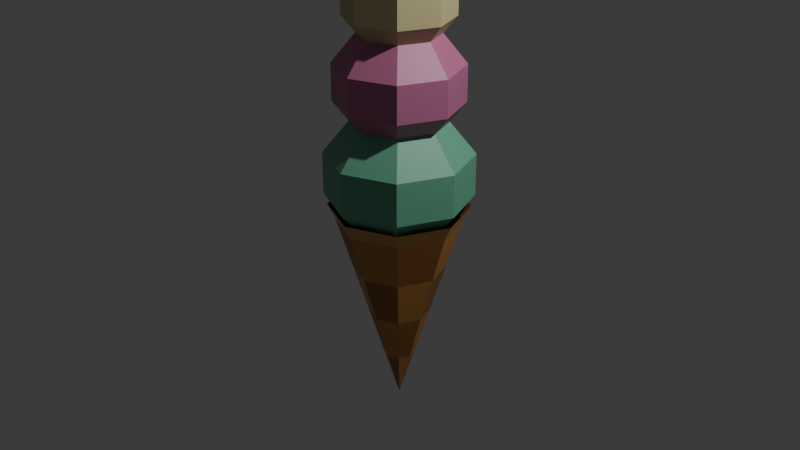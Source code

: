 # Source: gelato_cone.blend  (saved by Blender 5.2.45; exported with 4.5.12 LTS)
import bpy
from mathutils import Matrix  # noqa: F401  (used for matrix-valued properties, if any)

bpy.ops.wm.read_factory_settings(use_empty=True)
scene = bpy.context.scene
scene.name = 'Scene'

# ---- collections
col_collection = bpy.data.collections.new('Collection'); scene.collection.children.link(col_collection)

# ---- materials (node trees are filled in below, after node groups)
mat_waffle_200_140_70 = bpy.data.materials.new('Waffle 200,140,70')
mat_waffle_dark_160_105_50 = bpy.data.materials.new('Waffle dark 160,105,50')
mat_rim_214_160_90 = bpy.data.materials.new('Rim 214,160,90')
mat_scoop_mint_110_180_150 = bpy.data.materials.new('Scoop mint 110,180,150')
mat_scoop_strawberry_190_110_150 = bpy.data.materials.new('Scoop strawberry 190,110,150')
mat_scoop_vanilla_200_190_140 = bpy.data.materials.new('Scoop vanilla 200,190,140')
mat_cherry_220_40_60 = bpy.data.materials.new('Cherry 220,40,60')
mat_stem_90_140_60 = bpy.data.materials.new('Stem 90,140,60')

# ---- material node trees
mat_waffle_200_140_70.use_nodes = True; mat_waffle_200_140_70.node_tree.nodes.clear()
_N = mat_waffle_200_140_70.node_tree.nodes; _L = mat_waffle_200_140_70.node_tree.links
n0 = _N.new('ShaderNodeBsdfPrincipled'); n0.name = 'Principled BSDF'; n0.location = (-200, 100)
n0.inputs[0].default_value = (0.5776, 0.2623, 0.06125, 1.0)
n0.inputs[10].default_value = 0.005
n1 = _N.new('ShaderNodeOutputMaterial'); n1.name = 'Material Output'; n1.location = (200, 100)
_L.new(n0.outputs[0], n1.inputs[0])
n1.is_active_output = True
mat_waffle_dark_160_105_50.use_nodes = True; mat_waffle_dark_160_105_50.node_tree.nodes.clear()
_N = mat_waffle_dark_160_105_50.node_tree.nodes; _L = mat_waffle_dark_160_105_50.node_tree.links
n0 = _N.new('ShaderNodeBsdfPrincipled'); n0.name = 'Principled BSDF'; n0.location = (-200, 100)
n0.inputs[0].default_value = (0.3515, 0.1413, 0.0319, 1.0)
n0.inputs[10].default_value = 0.005
n1 = _N.new('ShaderNodeOutputMaterial'); n1.name = 'Material Output'; n1.location = (200, 100)
_L.new(n0.outputs[0], n1.inputs[0])
n1.is_active_output = True
mat_rim_214_160_90.use_nodes = True; mat_rim_214_160_90.node_tree.nodes.clear()
_N = mat_rim_214_160_90.node_tree.nodes; _L = mat_rim_214_160_90.node_tree.links
n0 = _N.new('ShaderNodeBsdfPrincipled'); n0.name = 'Principled BSDF'; n0.location = (-200, 100)
n0.inputs[0].default_value = (0.6724, 0.3515, 0.1022, 1.0)
n0.inputs[10].default_value = 0.005
n1 = _N.new('ShaderNodeOutputMaterial'); n1.name = 'Material Output'; n1.location = (200, 100)
_L.new(n0.outputs[0], n1.inputs[0])
n1.is_active_output = True
mat_scoop_mint_110_180_150.use_nodes = True; mat_scoop_mint_110_180_150.node_tree.nodes.clear()
_N = mat_scoop_mint_110_180_150.node_tree.nodes; _L = mat_scoop_mint_110_180_150.node_tree.links
n0 = _N.new('ShaderNodeBsdfPrincipled'); n0.name = 'Principled BSDF'; n0.location = (-200, 100)
n0.inputs[0].default_value = (0.1559, 0.4564, 0.305, 1.0)
n0.inputs[10].default_value = 0.005
n1 = _N.new('ShaderNodeOutputMaterial'); n1.name = 'Material Output'; n1.location = (200, 100)
_L.new(n0.outputs[0], n1.inputs[0])
n1.is_active_output = True
mat_scoop_strawberry_190_110_150.use_nodes = True; mat_scoop_strawberry_190_110_150.node_tree.nodes.clear()
_N = mat_scoop_strawberry_190_110_150.node_tree.nodes; _L = mat_scoop_strawberry_190_110_150.node_tree.links
n0 = _N.new('ShaderNodeBsdfPrincipled'); n0.name = 'Principled BSDF'; n0.location = (-200, 100)
n0.inputs[0].default_value = (0.5149, 0.1559, 0.305, 1.0)
n0.inputs[10].default_value = 0.005
n1 = _N.new('ShaderNodeOutputMaterial'); n1.name = 'Material Output'; n1.location = (200, 100)
_L.new(n0.outputs[0], n1.inputs[0])
n1.is_active_output = True
mat_scoop_vanilla_200_190_140.use_nodes = True; mat_scoop_vanilla_200_190_140.node_tree.nodes.clear()
_N = mat_scoop_vanilla_200_190_140.node_tree.nodes; _L = mat_scoop_vanilla_200_190_140.node_tree.links
n0 = _N.new('ShaderNodeBsdfPrincipled'); n0.name = 'Principled BSDF'; n0.location = (-200, 100)
n0.inputs[0].default_value = (0.5776, 0.5149, 0.2623, 1.0)
n0.inputs[10].default_value = 0.005
n1 = _N.new('ShaderNodeOutputMaterial'); n1.name = 'Material Output'; n1.location = (200, 100)
_L.new(n0.outputs[0], n1.inputs[0])
n1.is_active_output = True
mat_cherry_220_40_60.use_nodes = True; mat_cherry_220_40_60.node_tree.nodes.clear()
_N = mat_cherry_220_40_60.node_tree.nodes; _L = mat_cherry_220_40_60.node_tree.links
n0 = _N.new('ShaderNodeBsdfPrincipled'); n0.name = 'Principled BSDF'; n0.location = (-200, 100)
n0.inputs[0].default_value = (0.7157, 0.02122, 0.04519, 1.0)
n0.inputs[10].default_value = 0.005
n1 = _N.new('ShaderNodeOutputMaterial'); n1.name = 'Material Output'; n1.location = (200, 100)
_L.new(n0.outputs[0], n1.inputs[0])
n1.is_active_output = True
mat_stem_90_140_60.use_nodes = True; mat_stem_90_140_60.node_tree.nodes.clear()
_N = mat_stem_90_140_60.node_tree.nodes; _L = mat_stem_90_140_60.node_tree.links
n0 = _N.new('ShaderNodeBsdfPrincipled'); n0.name = 'Principled BSDF'; n0.location = (-200, 100)
n0.inputs[0].default_value = (0.1022, 0.2623, 0.04519, 1.0)
n0.inputs[10].default_value = 0.005
n1 = _N.new('ShaderNodeOutputMaterial'); n1.name = 'Material Output'; n1.location = (200, 100)
_L.new(n0.outputs[0], n1.inputs[0])
n1.is_active_output = True

# ---- world
world_world = bpy.data.worlds.new('World'); scene.world = world_world
world_world.use_nodes = True; world_world.node_tree.nodes.clear()
_N = world_world.node_tree.nodes; _L = world_world.node_tree.links
n0 = _N.new('ShaderNodeOutputWorld'); n0.name = 'World Output'; n0.location = (200, 100)
n1 = _N.new('ShaderNodeBackground'); n1.name = 'Background'; n1.location = (-200, 100)
n1.inputs[0].default_value = (0.05088, 0.05088, 0.05088, 1.0)
_L.new(n1.outputs[0], n0.inputs[0])
n0.is_active_output = True
world_world.color = (0.05088, 0.05088, 0.05088)
world_world.sun_shadow_jitter_overblur = 0.0

# ---- cameras
cam_camera = bpy.data.cameras.new('Camera')
cam_camera.clip_end = 100.0
cam_camera.ortho_scale = 7.314

# ---- lights
light_light = bpy.data.lights.new('Light', 'POINT')
light_light.energy = 1000.0
light_light.shadow_soft_size = 0.1

# ---- meshes
me_cylinder = bpy.data.meshes.new('Cylinder')
me_cylinder.from_pydata([(-0.65, 0.0, 0.0), (0.0, 0.65, 0.0), (9.313e-10, 0.0, -2.1), (0.4596, 0.4596, 0.0), (-0.4596, -0.4596, 0.0), (0.65, 0.0, 0.0), (0.0, -0.65, 0.0), (0.4596, -0.4596, 0.0), (0.4596, -0.4596, 0.0), (0.0, -0.65, 0.0), (0.65, 0.0, 0.0), (-0.4596, -0.4596, 0.0), (0.0, 0.65, 0.0), (-0.65, 0.0, 0.0), (0.4596, 0.4596, 0.0), (-0.4596, 0.4596, 0.0), (2.794e-09, 0.1625, -1.575), (1.863e-09, 0.325, -1.05), (9.313e-10, 0.4875, -0.525), (0.3447, 0.3447, -0.525), (0.2298, 0.2298, -1.05), (0.1149, 0.1149, -1.575), (0.4875, 0.0, -0.525), (0.325, 0.0, -1.05), (0.1625, 0.0, -1.575), (0.3447, -0.3447, -0.525), (0.2298, -0.2298, -1.05), (0.1149, -0.1149, -1.575), (9.313e-10, -0.4875, -0.525), (1.863e-09, -0.325, -1.05), (2.794e-09, -0.1625, -1.575), (-0.3447, -0.3447, -0.525), (-0.2298, -0.2298, -1.05), (-0.1149, -0.1149, -1.575), (-0.4875, 0.0, -0.525), (-0.325, 0.0, -1.05), (-0.1625, 0.0, -1.575), (-0.3447, 0.3447, -0.525), (-0.2298, 0.2298, -1.05), (-0.1149, 0.1149, -1.575), (-0.4596, 0.4596, 0.0), (0.0, 0.65, 0.0), (-0.4596, 0.4596, 0.0), (-0.65, 0.0, 0.0), (-0.4596, -0.4596, 0.0), (0.0, -0.65, 0.0), (0.4596, -0.4596, 0.0), (0.65, 0.0, 0.0), (0.4596, 0.4596, 0.0), (-0.4596, -0.4596, 0.0), (0.0, -0.65, 0.0), (-0.65, 0.0, 0.0), (-0.4596, 0.4596, 0.0), (0.0, 0.65, 0.0), (0.4596, -0.4596, 0.0), (0.65, 0.0, 0.0), (0.4596, 0.4596, 0.0), (-0.4596, -0.4596, 0.0), (0.0, -0.65, 0.0), (-0.65, 0.0, 0.0), (-0.4596, 0.4596, 0.0), (0.0, 0.65, 0.0), (0.4596, -0.4596, 0.0), (0.65, 0.0, 0.0), (0.4596, 0.4596, 0.0), (-0.5148, -0.5148, 0.16), (4.47e-10, -0.728, 0.16), (-0.728, 0.0, 0.16), (-0.5148, 0.5148, 0.16), (4.47e-10, 0.728, 0.16), (0.5148, -0.5148, 0.16), (0.728, 0.0, 0.16), (0.5148, 0.5148, 0.16), (0.0, 0.0, 1.22), (0.0, 0.4702, 1.082), (0.0, 0.4702, -0.08249), (0.0, 0.0, -0.22), (0.3325, 0.3325, 1.082), (0.538, 0.538, 0.7225), (0.538, 0.538, 0.2775), (0.3325, 0.3325, -0.08249), (0.4702, 0.0, 1.082), (0.7608, 0.0, 0.7225), (0.7608, 0.0, 0.2775), (0.4702, 0.0, -0.08249), (0.3325, -0.3325, 1.082), (0.538, -0.538, 0.7225), (0.538, -0.538, 0.2775), (0.3325, -0.3325, -0.08249), (0.0, -0.4702, 1.082), (0.0, -0.7608, 0.7225), (0.0, -0.7608, 0.2775), (0.0, -0.4702, -0.08249), (-0.3325, -0.3325, 1.082), (-0.538, -0.538, 0.7225), (-0.538, -0.538, 0.2775), (-0.3325, -0.3325, -0.08249), (-0.4702, 0.0, 1.082), (-0.7608, 0.0, 0.7225), (-0.7608, 0.0, 0.2775), (-0.4702, 0.0, -0.08249), (-0.3325, 0.3325, 1.082), (-0.538, 0.538, 0.7225), (-0.538, 0.538, 0.2775), (-0.3325, 0.3325, -0.08249), (0.0, 0.7608, 0.7225), (0.0, 0.7608, 0.2775), (0.0, 0.0, 2.069), (0.0, 0.4044, 1.951), (0.0, 0.4044, 0.9491), (0.0, 0.0, 0.8308), (0.286, 0.286, 1.951), (0.4627, 0.4627, 1.641), (0.4627, 0.4627, 1.259), (0.286, 0.286, 0.9491), (0.4044, 0.0, 1.951), (0.6543, 0.0, 1.641), (0.6543, 0.0, 1.259), (0.4044, 0.0, 0.9491), (0.286, -0.286, 1.951), (0.4627, -0.4627, 1.641), (0.4627, -0.4627, 1.259), (0.286, -0.286, 0.9491), (0.0, -0.4044, 1.951), (0.0, -0.6543, 1.641), (0.0, -0.6543, 1.259), (0.0, -0.4044, 0.9491), (-0.286, -0.286, 1.951), (-0.4627, -0.4627, 1.641), (-0.4627, -0.4627, 1.259), (-0.286, -0.286, 0.9491), (-0.4044, 0.0, 1.951), (-0.6543, 0.0, 1.641), (-0.6543, 0.0, 1.259), (-0.4044, 0.0, 0.9491), (-0.286, 0.286, 1.951), (-0.4627, 0.4627, 1.641), (-0.4627, 0.4627, 1.259), (-0.286, 0.286, 0.9491), (0.0, 0.6543, 1.641), (0.0, 0.6543, 1.259), (0.0, 0.0, 2.79), (0.0, 0.3397, 2.691), (0.0, 0.3397, 1.849), (0.0, 0.0, 1.75), (0.2402, 0.2402, 2.691), (0.3887, 0.3887, 2.431), (0.3887, 0.3887, 2.109), (0.2402, 0.2402, 1.849), (0.3397, 0.0, 2.691), (0.5496, 0.0, 2.431), (0.5496, 0.0, 2.109), (0.3397, 0.0, 1.849), (0.2402, -0.2402, 2.691), (0.3887, -0.3887, 2.431), (0.3887, -0.3887, 2.109), (0.2402, -0.2402, 1.849), (0.0, -0.3397, 2.691), (0.0, -0.5496, 2.431), (0.0, -0.5496, 2.109), (0.0, -0.3397, 1.849), (-0.2402, -0.2402, 2.691), (-0.3887, -0.3887, 2.431), (-0.3887, -0.3887, 2.109), (-0.2402, -0.2402, 1.849), (-0.3397, 0.0, 2.691), (-0.5496, 0.0, 2.431), (-0.5496, 0.0, 2.109), (-0.3397, 0.0, 1.849), (-0.2402, 0.2402, 2.691), (-0.3887, 0.3887, 2.431), (-0.3887, 0.3887, 2.109), (-0.2402, 0.2402, 1.849), (0.0, 0.5496, 2.431), (0.0, 0.5496, 2.109), (0.0, 0.0, 2.683), (0.1447, -0.1051, 2.794), (-0.05528, -0.1701, 2.794), (-0.1789, 0.0, 2.794), (-0.05528, 0.1701, 2.794), (0.1447, 0.1051, 2.794), (0.05528, -0.1701, 2.973), (-0.1447, -0.1051, 2.973), (-0.1447, 0.1051, 2.973), (0.05528, 0.1701, 2.973), (0.1789, 0.0, 2.973), (0.0, 0.0, 3.083), (0.0005901, 0.025, 3.067), (0.0674, 0.025, 3.316), (0.02434, 0.0, 3.061), (0.09115, 0.0, 3.31), (0.0005901, -0.025, 3.067), (0.0674, -0.025, 3.316), (-0.02316, 0.0, 3.073), (0.04365, 0.0, 3.323)], [], [(18, 1, 3, 19), (19, 3, 5, 22), (22, 5, 7, 25), (25, 7, 9, 28), (28, 9, 11, 31), (31, 11, 13, 34), (9, 7, 8, 6), (34, 13, 15, 37), (37, 15, 1, 18), (3, 1, 12, 14), (2, 39, 16), (39, 38, 17, 16), (38, 37, 18, 17), (2, 36, 39), (36, 35, 38, 39), (35, 34, 37, 38), (2, 33, 36), (33, 32, 35, 36), (32, 31, 34, 35), (2, 30, 33), (30, 29, 32, 33), (29, 28, 31, 32), (2, 27, 30), (27, 26, 29, 30), (26, 25, 28, 29), (2, 24, 27), (24, 23, 26, 27), (23, 22, 25, 26), (2, 21, 24), (21, 20, 23, 24), (20, 19, 22, 23), (2, 16, 21), (16, 17, 20, 21), (17, 18, 19, 20), (1, 15, 40, 12), (11, 9, 6, 4), (5, 3, 14, 10), (15, 13, 0, 40), (0, 4, 44, 43), (7, 5, 10, 8), (13, 11, 4, 0), (44, 45, 50, 49), (40, 0, 43, 42), (10, 14, 48, 47), (6, 8, 46, 45), (14, 12, 41, 48), (12, 40, 42, 41), (8, 10, 47, 46), (4, 6, 45, 44), (54, 55, 63, 62), (47, 48, 56, 55), (45, 46, 54, 50), (41, 42, 52, 53), (48, 41, 53, 56), (46, 47, 55, 54), (42, 43, 51, 52), (43, 44, 49, 51), (57, 58, 66, 65), (53, 52, 60, 61), (51, 49, 57, 59), (55, 56, 64, 63), (50, 54, 62, 58), (52, 51, 59, 60), (49, 50, 58, 57), (56, 53, 61, 64), (64, 61, 69, 72), (62, 63, 71, 70), (61, 60, 68, 69), (59, 57, 65, 67), (63, 64, 72, 71), (58, 62, 70, 66), (60, 59, 67, 68), (76, 75, 80), (106, 105, 78, 79), (74, 73, 77), (75, 106, 79, 80), (105, 74, 77, 78), (78, 77, 81, 82), (76, 80, 84), (79, 78, 82, 83), (77, 73, 81), (80, 79, 83, 84), (82, 81, 85, 86), (76, 84, 88), (83, 82, 86, 87), (81, 73, 85), (84, 83, 87, 88), (86, 85, 89, 90), (76, 88, 92), (87, 86, 90, 91), (85, 73, 89), (88, 87, 91, 92), (90, 89, 93, 94), (76, 92, 96), (91, 90, 94, 95), (89, 73, 93), (92, 91, 95, 96), (94, 93, 97, 98), (76, 96, 100), (95, 94, 98, 99), (93, 73, 97), (96, 95, 99, 100), (98, 97, 101, 102), (76, 100, 104), (99, 98, 102, 103), (97, 73, 101), (100, 99, 103, 104), (102, 101, 74, 105), (76, 104, 75), (103, 102, 105, 106), (101, 73, 74), (104, 103, 106, 75), (110, 109, 114), (140, 139, 112, 113), (108, 107, 111), (109, 140, 113, 114), (139, 108, 111, 112), (112, 111, 115, 116), (110, 114, 118), (113, 112, 116, 117), (111, 107, 115), (114, 113, 117, 118), (116, 115, 119, 120), (110, 118, 122), (117, 116, 120, 121), (115, 107, 119), (118, 117, 121, 122), (120, 119, 123, 124), (110, 122, 126), (121, 120, 124, 125), (119, 107, 123), (122, 121, 125, 126), (124, 123, 127, 128), (110, 126, 130), (125, 124, 128, 129), (123, 107, 127), (126, 125, 129, 130), (128, 127, 131, 132), (110, 130, 134), (129, 128, 132, 133), (127, 107, 131), (130, 129, 133, 134), (132, 131, 135, 136), (110, 134, 138), (133, 132, 136, 137), (131, 107, 135), (134, 133, 137, 138), (136, 135, 108, 139), (110, 138, 109), (137, 136, 139, 140), (135, 107, 108), (138, 137, 140, 109), (144, 143, 148), (174, 173, 146, 147), (142, 141, 145), (143, 174, 147, 148), (173, 142, 145, 146), (146, 145, 149, 150), (144, 148, 152), (147, 146, 150, 151), (145, 141, 149), (148, 147, 151, 152), (150, 149, 153, 154), (144, 152, 156), (151, 150, 154, 155), (149, 141, 153), (152, 151, 155, 156), (154, 153, 157, 158), (144, 156, 160), (155, 154, 158, 159), (153, 141, 157), (156, 155, 159, 160), (158, 157, 161, 162), (144, 160, 164), (159, 158, 162, 163), (157, 141, 161), (160, 159, 163, 164), (162, 161, 165, 166), (144, 164, 168), (163, 162, 166, 167), (161, 141, 165), (164, 163, 167, 168), (166, 165, 169, 170), (144, 168, 172), (167, 166, 170, 171), (165, 141, 169), (168, 167, 171, 172), (170, 169, 142, 173), (144, 172, 143), (171, 170, 173, 174), (169, 141, 142), (172, 171, 174, 143), (175, 176, 177), (176, 175, 180), (175, 177, 178), (175, 178, 179), (175, 179, 180), (176, 180, 185), (177, 176, 181), (178, 177, 182), (179, 178, 183), (180, 179, 184), (176, 185, 181), (177, 181, 182), (178, 182, 183), (179, 183, 184), (180, 184, 185), (181, 185, 186), (182, 181, 186), (183, 182, 186), (184, 183, 186), (185, 184, 186), (187, 188, 190, 189), (189, 190, 192, 191), (190, 188, 194, 192), (191, 192, 194, 193), (193, 194, 188, 187), (187, 189, 191, 193)])
me_cylinder.polygons.foreach_set('material_index', [1, 0, 1, 0, 1, 0, 0, 1, 0, 0, 1, 0, 1, 0, 1, 0, 1, 0, 1, 0, 1, 0, 1, 0, 1, 0, 1, 0, 1, 0, 1, 0, 1, 0, 0, 0, 0, 0, 0, 0, 0, 0, 0, 0, 0, 0, 0, 0, 0, 0, 0, 0, 0, 0, 0, 0, 0, 2, 0, 0, 0, 0, 0, 0, 0, 2, 2, 2, 2, 2, 2, 2, 3, 3, 3, 3, 3, 3, 3, 3, 3, 3, 3, 3, 3, 3, 3, 3, 3, 3, 3, 3, 3, 3, 3, 3, 3, 3, 3, 3, 3, 3, 3, 3, 3, 3, 3, 3, 3, 3, 3, 3, 4, 4, 4, 4, 4, 4, 4, 4, 4, 4, 4, 4, 4, 4, 4, 4, 4, 4, 4, 4, 4, 4, 4, 4, 4, 4, 4, 4, 4, 4, 4, 4, 4, 4, 4, 4, 4, 4, 4, 4, 5, 5, 5, 5, 5, 5, 5, 5, 5, 5, 5, 5, 5, 5, 5, 5, 5, 5, 5, 5, 5, 5, 5, 5, 5, 5, 5, 5, 5, 5, 5, 5, 5, 5, 5, 5, 5, 5, 5, 5, 6, 6, 6, 6, 6, 6, 6, 6, 6, 6, 6, 6, 6, 6, 6, 6, 6, 6, 6, 6, 7, 7, 7, 7, 7, 7])
_uv = me_cylinder.uv_layers.new(name='UVMap')
_uv.uv.foreach_set('vector', [1.0, 0.875, 1.0, 1.0, 0.875, 1.0, 0.875, 0.875, 0.875, 0.875, 0.875, 1.0, 0.75, 1.0, 0.75, 0.875, 0.75, 0.875, 0.75, 1.0, 0.625, 1.0, 0.625, 0.875, 0.625, 0.875, 0.625, 1.0, 0.5, 1.0, 0.5, 0.875, 0.5, 0.875, 0.5, 1.0, 0.375, 1.0, 0.375, 0.875, 0.375, 0.875, 0.375, 1.0, 0.25, 1.0, 0.25, 0.875, 0.5, 1.0, 0.625, 1.0, 0.625, 1.0, 0.5, 1.0, 0.25, 0.875, 0.25, 1.0, 0.125, 1.0, 0.125, 0.875, 0.125, 0.875, 0.125, 1.0, 0.0, 1.0, 0.0, 0.875, 0.875, 1.0, 1.0, 1.0, 1.0, 1.0, 0.875, 1.0, 0.125, 0.5, 0.125, 0.625, 0.0, 0.625, 0.125, 0.625, 0.125, 0.75, 0.0, 0.75, 0.0, 0.625, 0.125, 0.75, 0.125, 0.875, 0.0, 0.875, 0.0, 0.75, 0.25, 0.5, 0.25, 0.625, 0.125, 0.625, 0.25, 0.625, 0.25, 0.75, 0.125, 0.75, 0.125, 0.625, 0.25, 0.75, 0.25, 0.875, 0.125, 0.875, 0.125, 0.75, 0.375, 0.5, 0.375, 0.625, 0.25, 0.625, 0.375, 0.625, 0.375, 0.75, 0.25, 0.75, 0.25, 0.625, 0.375, 0.75, 0.375, 0.875, 0.25, 0.875, 0.25, 0.75, 0.5, 0.5, 0.5, 0.625, 0.375, 0.625, 0.5, 0.625, 0.5, 0.75, 0.375, 0.75, 0.375, 0.625, 0.5, 0.75, 0.5, 0.875, 0.375, 0.875, 0.375, 0.75, 0.625, 0.5, 0.625, 0.625, 0.5, 0.625, 0.625, 0.625, 0.625, 0.75, 0.5, 0.75, 0.5, 0.625, 0.625, 0.75, 0.625, 0.875, 0.5, 0.875, 0.5, 0.75, 0.75, 0.5, 0.75, 0.625, 0.625, 0.625, 0.75, 0.625, 0.75, 0.75, 0.625, 0.75, 0.625, 0.625, 0.75, 0.75, 0.75, 0.875, 0.625, 0.875, 0.625, 0.75, 0.875, 0.5, 0.875, 0.625, 0.75, 0.625, 0.875, 0.625, 0.875, 0.75, 0.75, 0.75, 0.75, 0.625, 0.875, 0.75, 0.875, 0.875, 0.75, 0.875, 0.75, 0.75, 1.0, 0.5, 1.0, 0.625, 0.875, 0.625, 1.0, 0.625, 1.0, 0.75, 0.875, 0.75, 0.875, 0.625, 1.0, 0.75, 1.0, 0.875, 0.875, 0.875, 0.875, 0.75, 0.0, 1.0, 0.125, 1.0, 0.125, 1.0, 0.0, 1.0, 0.375, 1.0, 0.5, 1.0, 0.5, 1.0, 0.375, 1.0, 0.75, 1.0, 0.875, 1.0, 0.875, 1.0, 0.75, 1.0, 0.125, 1.0, 0.25, 1.0, 0.25, 1.0, 0.125, 1.0, 0.25, 1.0, 0.375, 1.0, 0.375, 1.0, 0.25, 1.0, 0.625, 1.0, 0.75, 1.0, 0.75, 1.0, 0.625, 1.0, 0.25, 1.0, 0.375, 1.0, 0.375, 1.0, 0.25, 1.0, 0.375, 1.0, 0.5, 1.0, 0.5, 1.0, 0.375, 1.0, 0.125, 1.0, 0.25, 1.0, 0.25, 1.0, 0.125, 1.0, 0.75, 1.0, 0.875, 1.0, 0.875, 1.0, 0.75, 1.0, 0.5, 1.0, 0.625, 1.0, 0.625, 1.0, 0.5, 1.0, 0.875, 1.0, 1.0, 1.0, 1.0, 1.0, 0.875, 1.0, 0.0, 1.0, 0.125, 1.0, 0.125, 1.0, 0.0, 1.0, 0.625, 1.0, 0.75, 1.0, 0.75, 1.0, 0.625, 1.0, 0.375, 1.0, 0.5, 1.0, 0.5, 1.0, 0.375, 1.0, 0.625, 1.0, 0.75, 1.0, 0.75, 1.0, 0.625, 1.0, 0.75, 1.0, 0.875, 1.0, 0.875, 1.0, 0.75, 1.0, 0.5, 1.0, 0.625, 1.0, 0.625, 1.0, 0.5, 1.0, 0.0, 1.0, 0.125, 1.0, 0.125, 1.0, 0.0, 1.0, 0.875, 1.0, 1.0, 1.0, 1.0, 1.0, 0.875, 1.0, 0.625, 1.0, 0.75, 1.0, 0.75, 1.0, 0.625, 1.0, 0.125, 1.0, 0.25, 1.0, 0.25, 1.0, 0.125, 1.0, 0.25, 1.0, 0.375, 1.0, 0.375, 1.0, 0.25, 1.0, 0.375, 1.0, 0.5, 1.0, 0.5, 1.0, 0.375, 1.0, 0.0, 1.0, 0.125, 1.0, 0.125, 1.0, 0.0, 1.0, 0.25, 1.0, 0.375, 1.0, 0.375, 1.0, 0.25, 1.0, 0.75, 1.0, 0.875, 1.0, 0.875, 1.0, 0.75, 1.0, 0.5, 1.0, 0.625, 1.0, 0.625, 1.0, 0.5, 1.0, 0.125, 1.0, 0.25, 1.0, 0.25, 1.0, 0.125, 1.0, 0.375, 1.0, 0.5, 1.0, 0.5, 1.0, 0.375, 1.0, 0.875, 1.0, 1.0, 1.0, 1.0, 1.0, 0.875, 1.0, 0.875, 1.0, 1.0, 1.0, 1.0, 1.0, 0.875, 1.0, 0.625, 1.0, 0.75, 1.0, 0.75, 1.0, 0.625, 1.0, 0.0, 1.0, 0.125, 1.0, 0.125, 1.0, 0.0, 1.0, 0.25, 1.0, 0.375, 1.0, 0.375, 1.0, 0.25, 1.0, 0.75, 1.0, 0.875, 1.0, 0.875, 1.0, 0.75, 1.0, 0.5, 1.0, 0.625, 1.0, 0.625, 1.0, 0.5, 1.0, 0.125, 1.0, 0.25, 1.0, 0.25, 1.0, 0.125, 1.0, 0.6875, 5.96e-08, 0.75, 0.2, 0.625, 0.2, 0.75, 0.4, 0.75, 0.6, 0.625, 0.6, 0.625, 0.4, 0.75, 0.8, 0.6875, 1.0, 0.625, 0.8, 0.75, 0.2, 0.75, 0.4, 0.625, 0.4, 0.625, 0.2, 0.75, 0.6, 0.75, 0.8, 0.625, 0.8, 0.625, 0.6, 0.625, 0.6, 0.625, 0.8, 0.5, 0.8, 0.5, 0.6, 0.5625, 5.96e-08, 0.625, 0.2, 0.5, 0.2, 0.625, 0.4, 0.625, 0.6, 0.5, 0.6, 0.5, 0.4, 0.625, 0.8, 0.5625, 1.0, 0.5, 0.8, 0.625, 0.2, 0.625, 0.4, 0.5, 0.4, 0.5, 0.2, 0.5, 0.6, 0.5, 0.8, 0.375, 0.8, 0.375, 0.6, 0.4375, 5.96e-08, 0.5, 0.2, 0.375, 0.2, 0.5, 0.4, 0.5, 0.6, 0.375, 0.6, 0.375, 0.4, 0.5, 0.8, 0.4375, 1.0, 0.375, 0.8, 0.5, 0.2, 0.5, 0.4, 0.375, 0.4, 0.375, 0.2, 0.375, 0.6, 0.375, 0.8, 0.25, 0.8, 0.25, 0.6, 0.3125, 5.96e-08, 0.375, 0.2, 0.25, 0.2, 0.375, 0.4, 0.375, 0.6, 0.25, 0.6, 0.25, 0.4, 0.375, 0.8, 0.3125, 1.0, 0.25, 0.8, 0.375, 0.2, 0.375, 0.4, 0.25, 0.4, 0.25, 0.2, 0.25, 0.6, 0.25, 0.8, 0.125, 0.8, 0.125, 0.6, 0.1875, 5.96e-08, 0.25, 0.2, 0.125, 0.2, 0.25, 0.4, 0.25, 0.6, 0.125, 0.6, 0.125, 0.4, 0.25, 0.8, 0.1875, 1.0, 0.125, 0.8, 0.25, 0.2, 0.25, 0.4, 0.125, 0.4, 0.125, 0.2, 0.125, 0.6, 0.125, 0.8, 0.0, 0.8, 0.0, 0.6, 0.0625, 5.96e-08, 0.125, 0.2, 0.0, 0.2, 0.125, 0.4, 0.125, 0.6, 0.0, 0.6, 0.0, 0.4, 0.125, 0.8, 0.0625, 1.0, 0.0, 0.8, 0.125, 0.2, 0.125, 0.4, 0.0, 0.4, 0.0, 0.2, 1.0, 0.6, 1.0, 0.8, 0.875, 0.8, 0.875, 0.6, 0.9375, 5.96e-08, 1.0, 0.2, 0.875, 0.2, 1.0, 0.4, 1.0, 0.6, 0.875, 0.6, 0.875, 0.4, 1.0, 0.8, 0.9375, 1.0, 0.875, 0.8, 1.0, 0.2, 1.0, 0.4, 0.875, 0.4, 0.875, 0.2, 0.875, 0.6, 0.875, 0.8, 0.75, 0.8, 0.75, 0.6, 0.8125, 5.96e-08, 0.875, 0.2, 0.75, 0.2, 0.875, 0.4, 0.875, 0.6, 0.75, 0.6, 0.75, 0.4, 0.875, 0.8, 0.8125, 1.0, 0.75, 0.8, 0.875, 0.2, 0.875, 0.4, 0.75, 0.4, 0.75, 0.2, 0.6875, 5.96e-08, 0.75, 0.2, 0.625, 0.2, 0.75, 0.4, 0.75, 0.6, 0.625, 0.6, 0.625, 0.4, 0.75, 0.8, 0.6875, 1.0, 0.625, 0.8, 0.75, 0.2, 0.75, 0.4, 0.625, 0.4, 0.625, 0.2, 0.75, 0.6, 0.75, 0.8, 0.625, 0.8, 0.625, 0.6, 0.625, 0.6, 0.625, 0.8, 0.5, 0.8, 0.5, 0.6, 0.5625, 5.96e-08, 0.625, 0.2, 0.5, 0.2, 0.625, 0.4, 0.625, 0.6, 0.5, 0.6, 0.5, 0.4, 0.625, 0.8, 0.5625, 1.0, 0.5, 0.8, 0.625, 0.2, 0.625, 0.4, 0.5, 0.4, 0.5, 0.2, 0.5, 0.6, 0.5, 0.8, 0.375, 0.8, 0.375, 0.6, 0.4375, 5.96e-08, 0.5, 0.2, 0.375, 0.2, 0.5, 0.4, 0.5, 0.6, 0.375, 0.6, 0.375, 0.4, 0.5, 0.8, 0.4375, 1.0, 0.375, 0.8, 0.5, 0.2, 0.5, 0.4, 0.375, 0.4, 0.375, 0.2, 0.375, 0.6, 0.375, 0.8, 0.25, 0.8, 0.25, 0.6, 0.3125, 5.96e-08, 0.375, 0.2, 0.25, 0.2, 0.375, 0.4, 0.375, 0.6, 0.25, 0.6, 0.25, 0.4, 0.375, 0.8, 0.3125, 1.0, 0.25, 0.8, 0.375, 0.2, 0.375, 0.4, 0.25, 0.4, 0.25, 0.2, 0.25, 0.6, 0.25, 0.8, 0.125, 0.8, 0.125, 0.6, 0.1875, 5.96e-08, 0.25, 0.2, 0.125, 0.2, 0.25, 0.4, 0.25, 0.6, 0.125, 0.6, 0.125, 0.4, 0.25, 0.8, 0.1875, 1.0, 0.125, 0.8, 0.25, 0.2, 0.25, 0.4, 0.125, 0.4, 0.125, 0.2, 0.125, 0.6, 0.125, 0.8, 0.0, 0.8, 0.0, 0.6, 0.0625, 5.96e-08, 0.125, 0.2, 0.0, 0.2, 0.125, 0.4, 0.125, 0.6, 0.0, 0.6, 0.0, 0.4, 0.125, 0.8, 0.0625, 1.0, 0.0, 0.8, 0.125, 0.2, 0.125, 0.4, 0.0, 0.4, 0.0, 0.2, 1.0, 0.6, 1.0, 0.8, 0.875, 0.8, 0.875, 0.6, 0.9375, 5.96e-08, 1.0, 0.2, 0.875, 0.2, 1.0, 0.4, 1.0, 0.6, 0.875, 0.6, 0.875, 0.4, 1.0, 0.8, 0.9375, 1.0, 0.875, 0.8, 1.0, 0.2, 1.0, 0.4, 0.875, 0.4, 0.875, 0.2, 0.875, 0.6, 0.875, 0.8, 0.75, 0.8, 0.75, 0.6, 0.8125, 5.96e-08, 0.875, 0.2, 0.75, 0.2, 0.875, 0.4, 0.875, 0.6, 0.75, 0.6, 0.75, 0.4, 0.875, 0.8, 0.8125, 1.0, 0.75, 0.8, 0.875, 0.2, 0.875, 0.4, 0.75, 0.4, 0.75, 0.2, 0.6875, 5.96e-08, 0.75, 0.2, 0.625, 0.2, 0.75, 0.4, 0.75, 0.6, 0.625, 0.6, 0.625, 0.4, 0.75, 0.8, 0.6875, 1.0, 0.625, 0.8, 0.75, 0.2, 0.75, 0.4, 0.625, 0.4, 0.625, 0.2, 0.75, 0.6, 0.75, 0.8, 0.625, 0.8, 0.625, 0.6, 0.625, 0.6, 0.625, 0.8, 0.5, 0.8, 0.5, 0.6, 0.5625, 5.96e-08, 0.625, 0.2, 0.5, 0.2, 0.625, 0.4, 0.625, 0.6, 0.5, 0.6, 0.5, 0.4, 0.625, 0.8, 0.5625, 1.0, 0.5, 0.8, 0.625, 0.2, 0.625, 0.4, 0.5, 0.4, 0.5, 0.2, 0.5, 0.6, 0.5, 0.8, 0.375, 0.8, 0.375, 0.6, 0.4375, 5.96e-08, 0.5, 0.2, 0.375, 0.2, 0.5, 0.4, 0.5, 0.6, 0.375, 0.6, 0.375, 0.4, 0.5, 0.8, 0.4375, 1.0, 0.375, 0.8, 0.5, 0.2, 0.5, 0.4, 0.375, 0.4, 0.375, 0.2, 0.375, 0.6, 0.375, 0.8, 0.25, 0.8, 0.25, 0.6, 0.3125, 5.96e-08, 0.375, 0.2, 0.25, 0.2, 0.375, 0.4, 0.375, 0.6, 0.25, 0.6, 0.25, 0.4, 0.375, 0.8, 0.3125, 1.0, 0.25, 0.8, 0.375, 0.2, 0.375, 0.4, 0.25, 0.4, 0.25, 0.2, 0.25, 0.6, 0.25, 0.8, 0.125, 0.8, 0.125, 0.6, 0.1875, 5.96e-08, 0.25, 0.2, 0.125, 0.2, 0.25, 0.4, 0.25, 0.6, 0.125, 0.6, 0.125, 0.4, 0.25, 0.8, 0.1875, 1.0, 0.125, 0.8, 0.25, 0.2, 0.25, 0.4, 0.125, 0.4, 0.125, 0.2, 0.125, 0.6, 0.125, 0.8, 0.0, 0.8, 0.0, 0.6, 0.0625, 5.96e-08, 0.125, 0.2, 0.0, 0.2, 0.125, 0.4, 0.125, 0.6, 0.0, 0.6, 0.0, 0.4, 0.125, 0.8, 0.0625, 1.0, 0.0, 0.8, 0.125, 0.2, 0.125, 0.4, 0.0, 0.4, 0.0, 0.2, 1.0, 0.6, 1.0, 0.8, 0.875, 0.8, 0.875, 0.6, 0.9375, 5.96e-08, 1.0, 0.2, 0.875, 0.2, 1.0, 0.4, 1.0, 0.6, 0.875, 0.6, 0.875, 0.4, 1.0, 0.8, 0.9375, 1.0, 0.875, 0.8, 1.0, 0.2, 1.0, 0.4, 0.875, 0.4, 0.875, 0.2, 0.875, 0.6, 0.875, 0.8, 0.75, 0.8, 0.75, 0.6, 0.8125, 5.96e-08, 0.875, 0.2, 0.75, 0.2, 0.875, 0.4, 0.875, 0.6, 0.75, 0.6, 0.75, 0.4, 0.875, 0.8, 0.8125, 1.0, 0.75, 0.8, 0.875, 0.2, 0.875, 0.4, 0.75, 0.4, 0.75, 0.2, 0.1818, 0.0, 0.2727, 0.1575, 0.09091, 0.1575, 0.2727, 0.1575, 0.3636, 0.0, 0.4545, 0.1575, 0.9091, 0.0, 1.0, 0.1575, 0.8182, 0.1575, 0.7273, 0.0, 0.8182, 0.1575, 0.6364, 0.1575, 0.5455, 0.0, 0.6364, 0.1575, 0.4545, 0.1575, 0.2727, 0.1575, 0.4545, 0.1575, 0.3636, 0.3149, 0.09091, 0.1575, 0.2727, 0.1575, 0.1818, 0.3149, 0.8182, 0.1575, 1.0, 0.1575, 0.9091, 0.3149, 0.6364, 0.1575, 0.8182, 0.1575, 0.7273, 0.3149, 0.4545, 0.1575, 0.6364, 0.1575, 0.5455, 0.3149, 0.2727, 0.1575, 0.3636, 0.3149, 0.1818, 0.3149, 0.09091, 0.1575, 0.1818, 0.3149, 0.0, 0.3149, 0.8182, 0.1575, 0.9091, 0.3149, 0.7273, 0.3149, 0.6364, 0.1575, 0.7273, 0.3149, 0.5455, 0.3149, 0.4545, 0.1575, 0.5455, 0.3149, 0.3636, 0.3149, 0.1818, 0.3149, 0.3636, 0.3149, 0.2727, 0.4724, 0.0, 0.3149, 0.1818, 0.3149, 0.09091, 0.4724, 0.7273, 0.3149, 0.9091, 0.3149, 0.8182, 0.4724, 0.5455, 0.3149, 0.7273, 0.3149, 0.6364, 0.4724, 0.3636, 0.3149, 0.5455, 0.3149, 0.4545, 0.4724, 1.0, 0.5, 1.0, 1.0, 0.75, 1.0, 0.75, 0.5, 0.75, 0.5, 0.75, 1.0, 0.5, 1.0, 0.5, 0.5, 0.49, 0.25, 0.25, 0.49, 0.01, 0.25, 0.25, 0.01, 0.5, 0.5, 0.5, 1.0, 0.25, 1.0, 0.25, 0.5, 0.25, 0.5, 0.25, 1.0, 0.0, 1.0, 0.0, 0.5, 0.75, 0.49, 0.99, 0.25, 0.75, 0.01, 0.51, 0.25])
me_cylinder.materials.append(mat_waffle_200_140_70)
me_cylinder.materials.append(mat_waffle_dark_160_105_50)
me_cylinder.materials.append(mat_rim_214_160_90)
me_cylinder.materials.append(mat_scoop_mint_110_180_150)
me_cylinder.materials.append(mat_scoop_strawberry_190_110_150)
me_cylinder.materials.append(mat_scoop_vanilla_200_190_140)
me_cylinder.materials.append(mat_cherry_220_40_60)
me_cylinder.materials.append(mat_stem_90_140_60)
me_cylinder.update()

# ---- objects
ob_light = bpy.data.objects.new('Light', light_light)
ob_camera = bpy.data.objects.new('Camera', cam_camera)
ob_gelato_cone = bpy.data.objects.new('Gelato cone', me_cylinder)

# ---- transforms, parenting, visibility, modifiers, constraints
ob_light.location = (4.076, 1.005, 5.904)
ob_light.rotation_euler = (0.6503, 0.05522, 1.866)
ob_light.lock_rotations_4d = False
ob_light.empty_display_type = 'ARROWS'
ob_light.color = (0.0, 0.0, 0.0, 0.0)
ob_light.lineart.crease_threshold = 0.0
ob_camera.location = (7.359, -6.926, 4.958)
ob_camera.rotation_euler = (1.109, 0.0, 0.8149)
ob_camera.lock_rotations_4d = False
ob_camera.empty_display_type = 'ARROWS'
ob_camera.color = (0.0, 0.0, 0.0, 0.0)
ob_camera.display_type = 'WIRE'
ob_camera.lineart.crease_threshold = 0.0
ob_gelato_cone.location = (0.0, 0.0, 0.0)

# ---- collection membership
col_collection.objects.link(ob_light)
col_collection.objects.link(ob_camera)
col_collection.objects.link(ob_gelato_cone)

# ---- scene / render settings (as saved in the file)
scene.camera = ob_camera
scene.frame_start = 1; scene.frame_end = 250; scene.frame_set(1)
scene.render.engine = 'BLENDER_EEVEE_NEXT'
scene.render.bake_bias = 0.0
scene.render.bake_samples = 0
scene.render.compositor_device = 'GPU'
scene.eevee.use_volume_custom_range = False
scene.eevee.fast_gi_thickness_near = 0.1
scene.eevee.fast_gi_thickness_far = 0.0
scene.eevee.ray_tracing_options.screen_trace_thickness = 0.1
bpy.context.view_layer.update()
